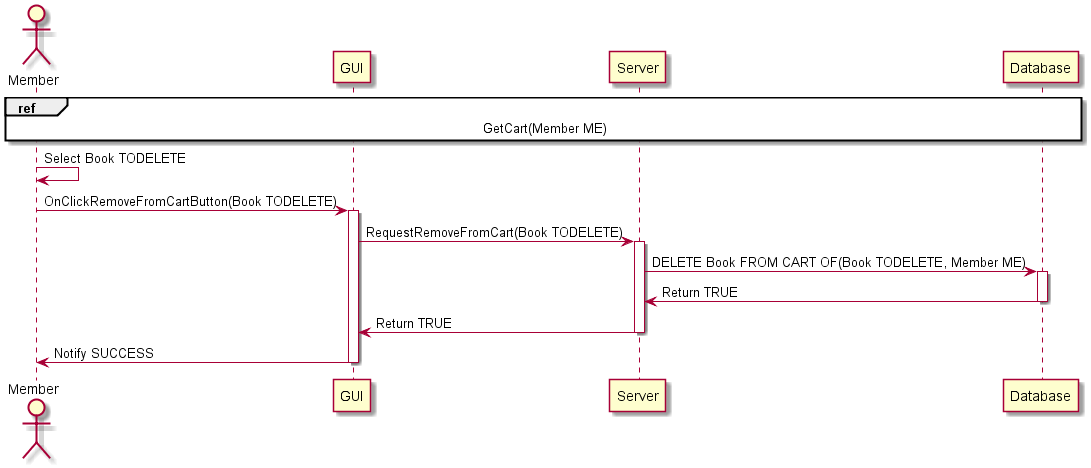

The diagram above was rendered by PlantUML. Its source (embedded in the PNG):
@startuml
actor Member
participant GUI
participant Server
participant Database

ref over Member, GUI, Server, Database : GetCart(Member ME)

Member -> Member : Select Book TODELETE
Member -> GUI : OnClickRemoveFromCartButton(Book TODELETE)
activate GUI
GUI -> Server : RequestRemoveFromCart(Book TODELETE)
activate Server
Server -> Database : DELETE Book FROM CART OF(Book TODELETE, Member ME)
activate Database
Database -> Server : Return TRUE
deactivate Database
Server -> GUI : Return TRUE
deactivate Server
GUI -> Member : Notify SUCCESS
deactivate GUI

@enduml